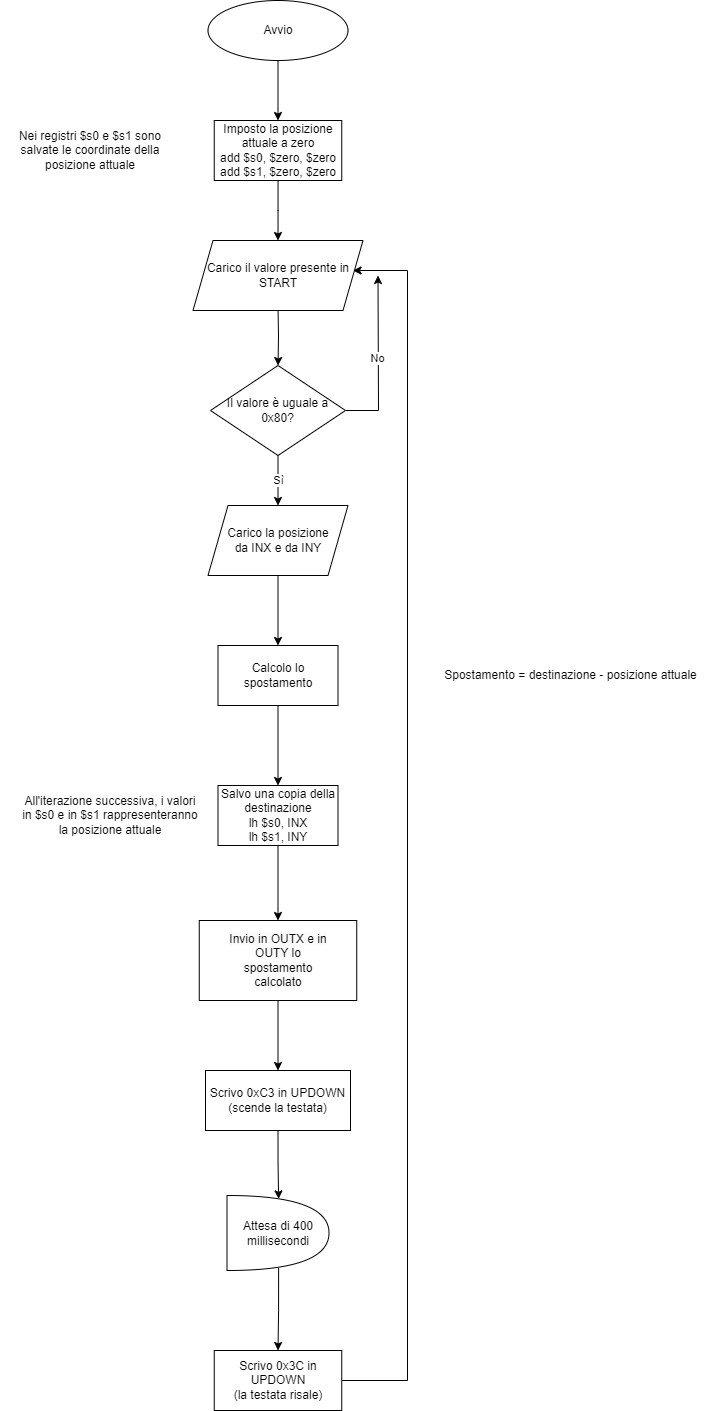

The diagram above was exported from draw.io. Its source (the exported page's mxGraphModel, read from the mxfile embedded in the PNG):
<mxGraphModel dx="1635" dy="445" grid="1" gridSize="10" guides="1" tooltips="1" connect="1" arrows="1" fold="1" page="1" pageScale="1" pageWidth="827" pageHeight="1169" math="0" shadow="0">
  <root>
    <mxCell id="WIyWlLk6GJQsqaUBKTNV-0" />
    <mxCell id="WIyWlLk6GJQsqaUBKTNV-1" parent="WIyWlLk6GJQsqaUBKTNV-0" />
    <mxCell id="_8hUu4ZeELuZ0TlxPK5I-4" value="" style="edgeStyle=orthogonalEdgeStyle;rounded=0;orthogonalLoop=1;jettySize=auto;html=1;exitX=0.5;exitY=1;exitDx=0;exitDy=0;" parent="WIyWlLk6GJQsqaUBKTNV-1" target="_8hUu4ZeELuZ0TlxPK5I-3" edge="1">
      <mxGeometry relative="1" as="geometry">
        <mxPoint x="227.5" y="395" as="sourcePoint" />
      </mxGeometry>
    </mxCell>
    <mxCell id="_8hUu4ZeELuZ0TlxPK5I-6" value="Sì" style="edgeStyle=orthogonalEdgeStyle;rounded=0;orthogonalLoop=1;jettySize=auto;html=1;entryX=0.5;entryY=0;entryDx=0;entryDy=0;" parent="WIyWlLk6GJQsqaUBKTNV-1" source="_8hUu4ZeELuZ0TlxPK5I-3" target="F_Cciazn6GlouI1WBQhl-7" edge="1">
      <mxGeometry relative="1" as="geometry">
        <mxPoint x="227.5" y="595" as="targetPoint" />
      </mxGeometry>
    </mxCell>
    <mxCell id="F_Cciazn6GlouI1WBQhl-5" style="edgeStyle=orthogonalEdgeStyle;rounded=0;orthogonalLoop=1;jettySize=auto;html=1;" edge="1" parent="WIyWlLk6GJQsqaUBKTNV-1" source="_8hUu4ZeELuZ0TlxPK5I-3">
      <mxGeometry relative="1" as="geometry">
        <mxPoint x="327.5" y="364.99999999999994" as="targetPoint" />
      </mxGeometry>
    </mxCell>
    <mxCell id="F_Cciazn6GlouI1WBQhl-6" value="No" style="edgeLabel;html=1;align=center;verticalAlign=middle;resizable=0;points=[];" vertex="1" connectable="0" parent="F_Cciazn6GlouI1WBQhl-5">
      <mxGeometry x="0.0159" y="1" relative="1" as="geometry">
        <mxPoint as="offset" />
      </mxGeometry>
    </mxCell>
    <mxCell id="_8hUu4ZeELuZ0TlxPK5I-3" value="Il valore è uguale a 0x80?" style="rhombus;whiteSpace=wrap;html=1;rounded=0;" parent="WIyWlLk6GJQsqaUBKTNV-1" vertex="1">
      <mxGeometry x="160" y="455" width="135" height="90" as="geometry" />
    </mxCell>
    <mxCell id="_8hUu4ZeELuZ0TlxPK5I-10" value="" style="edgeStyle=orthogonalEdgeStyle;rounded=0;orthogonalLoop=1;jettySize=auto;html=1;exitX=0.5;exitY=1;exitDx=0;exitDy=0;" parent="WIyWlLk6GJQsqaUBKTNV-1" source="F_Cciazn6GlouI1WBQhl-7" target="_8hUu4ZeELuZ0TlxPK5I-9" edge="1">
      <mxGeometry relative="1" as="geometry">
        <mxPoint x="227.5" y="655" as="sourcePoint" />
      </mxGeometry>
    </mxCell>
    <mxCell id="_8hUu4ZeELuZ0TlxPK5I-12" value="" style="edgeStyle=orthogonalEdgeStyle;rounded=0;orthogonalLoop=1;jettySize=auto;html=1;" parent="WIyWlLk6GJQsqaUBKTNV-1" source="_8hUu4ZeELuZ0TlxPK5I-9" target="_8hUu4ZeELuZ0TlxPK5I-11" edge="1">
      <mxGeometry relative="1" as="geometry" />
    </mxCell>
    <mxCell id="_8hUu4ZeELuZ0TlxPK5I-9" value="Calcolo lo spostamento" style="whiteSpace=wrap;html=1;rounded=0;" parent="WIyWlLk6GJQsqaUBKTNV-1" vertex="1">
      <mxGeometry x="167.5" y="735" width="120" height="60" as="geometry" />
    </mxCell>
    <mxCell id="_8hUu4ZeELuZ0TlxPK5I-14" value="" style="edgeStyle=orthogonalEdgeStyle;rounded=0;orthogonalLoop=1;jettySize=auto;html=1;entryX=0.5;entryY=0;entryDx=0;entryDy=0;" parent="WIyWlLk6GJQsqaUBKTNV-1" source="_8hUu4ZeELuZ0TlxPK5I-11" target="F_Cciazn6GlouI1WBQhl-21" edge="1">
      <mxGeometry relative="1" as="geometry">
        <mxPoint x="227.5" y="1015" as="targetPoint" />
      </mxGeometry>
    </mxCell>
    <mxCell id="_8hUu4ZeELuZ0TlxPK5I-11" value="Salvo una copia della destinazione&lt;br&gt;lh $s0, INX&lt;br&gt;lh $s1, INY" style="whiteSpace=wrap;html=1;rounded=0;" parent="WIyWlLk6GJQsqaUBKTNV-1" vertex="1">
      <mxGeometry x="167.5" y="875" width="120" height="60" as="geometry" />
    </mxCell>
    <mxCell id="_8hUu4ZeELuZ0TlxPK5I-16" value="" style="edgeStyle=orthogonalEdgeStyle;rounded=0;orthogonalLoop=1;jettySize=auto;html=1;exitX=0.5;exitY=1;exitDx=0;exitDy=0;entryX=0.5;entryY=0;entryDx=0;entryDy=0;" parent="WIyWlLk6GJQsqaUBKTNV-1" source="F_Cciazn6GlouI1WBQhl-21" target="F_Cciazn6GlouI1WBQhl-18" edge="1">
      <mxGeometry relative="1" as="geometry">
        <mxPoint x="227.5" y="1085" as="sourcePoint" />
        <mxPoint x="227.5" y="1155" as="targetPoint" />
      </mxGeometry>
    </mxCell>
    <mxCell id="_8hUu4ZeELuZ0TlxPK5I-18" value="" style="edgeStyle=orthogonalEdgeStyle;rounded=0;orthogonalLoop=1;jettySize=auto;html=1;entryX=0.506;entryY=0.045;entryDx=0;entryDy=0;entryPerimeter=0;exitX=0.5;exitY=1;exitDx=0;exitDy=0;" parent="WIyWlLk6GJQsqaUBKTNV-1" source="F_Cciazn6GlouI1WBQhl-18" target="F_Cciazn6GlouI1WBQhl-0" edge="1">
      <mxGeometry relative="1" as="geometry">
        <mxPoint x="227.5" y="1225" as="sourcePoint" />
        <mxPoint x="227.5" y="1275" as="targetPoint" />
      </mxGeometry>
    </mxCell>
    <mxCell id="_8hUu4ZeELuZ0TlxPK5I-20" value="" style="edgeStyle=orthogonalEdgeStyle;rounded=0;orthogonalLoop=1;jettySize=auto;html=1;exitX=0.506;exitY=0.967;exitDx=0;exitDy=0;exitPerimeter=0;entryX=0.5;entryY=0;entryDx=0;entryDy=0;" parent="WIyWlLk6GJQsqaUBKTNV-1" source="F_Cciazn6GlouI1WBQhl-0" target="F_Cciazn6GlouI1WBQhl-19" edge="1">
      <mxGeometry relative="1" as="geometry">
        <mxPoint x="247.5" y="1385" as="sourcePoint" />
        <mxPoint x="227.5" y="1435" as="targetPoint" />
      </mxGeometry>
    </mxCell>
    <mxCell id="_8hUu4ZeELuZ0TlxPK5I-21" style="edgeStyle=orthogonalEdgeStyle;rounded=0;orthogonalLoop=1;jettySize=auto;html=1;entryX=0.941;entryY=0.5;entryDx=0;entryDy=0;entryPerimeter=0;exitX=1;exitY=0.5;exitDx=0;exitDy=0;" parent="WIyWlLk6GJQsqaUBKTNV-1" source="F_Cciazn6GlouI1WBQhl-19" edge="1">
      <mxGeometry relative="1" as="geometry">
        <mxPoint x="302.4699999999998" y="360" as="targetPoint" />
        <Array as="points">
          <mxPoint x="357" y="1470" />
          <mxPoint x="357" y="360" />
        </Array>
        <mxPoint x="297.5" y="1475" as="sourcePoint" />
      </mxGeometry>
    </mxCell>
    <mxCell id="_8hUu4ZeELuZ0TlxPK5I-22" value="Spostamento = destinazione - posizione attuale" style="text;html=1;align=center;verticalAlign=middle;resizable=0;points=[];autosize=1;strokeColor=none;fillColor=none;" parent="WIyWlLk6GJQsqaUBKTNV-1" vertex="1">
      <mxGeometry x="380" y="750" width="280" height="30" as="geometry" />
    </mxCell>
    <mxCell id="F_Cciazn6GlouI1WBQhl-0" value="Attesa di 400 millisecondi" style="shape=or;whiteSpace=wrap;html=1;" vertex="1" parent="WIyWlLk6GJQsqaUBKTNV-1">
      <mxGeometry x="176.5" y="1285" width="102" height="75" as="geometry" />
    </mxCell>
    <mxCell id="F_Cciazn6GlouI1WBQhl-2" value="Carico il valore presente in START" style="shape=parallelogram;perimeter=parallelogramPerimeter;whiteSpace=wrap;html=1;fixedSize=1;" vertex="1" parent="WIyWlLk6GJQsqaUBKTNV-1">
      <mxGeometry x="142.5" y="330" width="170" height="70" as="geometry" />
    </mxCell>
    <mxCell id="F_Cciazn6GlouI1WBQhl-7" value="Carico la posizione&lt;br&gt;da INX e da INY" style="shape=parallelogram;perimeter=parallelogramPerimeter;whiteSpace=wrap;html=1;fixedSize=1;" vertex="1" parent="WIyWlLk6GJQsqaUBKTNV-1">
      <mxGeometry x="157.5" y="595" width="140" height="70" as="geometry" />
    </mxCell>
    <mxCell id="F_Cciazn6GlouI1WBQhl-14" style="edgeStyle=orthogonalEdgeStyle;rounded=0;orthogonalLoop=1;jettySize=auto;html=1;entryX=0.5;entryY=0;entryDx=0;entryDy=0;" edge="1" parent="WIyWlLk6GJQsqaUBKTNV-1" source="F_Cciazn6GlouI1WBQhl-8" target="F_Cciazn6GlouI1WBQhl-13">
      <mxGeometry relative="1" as="geometry" />
    </mxCell>
    <mxCell id="F_Cciazn6GlouI1WBQhl-8" value="Avvio" style="ellipse;whiteSpace=wrap;html=1;" vertex="1" parent="WIyWlLk6GJQsqaUBKTNV-1">
      <mxGeometry x="157.5" y="90" width="140" height="60" as="geometry" />
    </mxCell>
    <mxCell id="F_Cciazn6GlouI1WBQhl-15" style="edgeStyle=orthogonalEdgeStyle;rounded=0;orthogonalLoop=1;jettySize=auto;html=1;entryX=0.5;entryY=0;entryDx=0;entryDy=0;" edge="1" parent="WIyWlLk6GJQsqaUBKTNV-1" source="F_Cciazn6GlouI1WBQhl-13" target="F_Cciazn6GlouI1WBQhl-2">
      <mxGeometry relative="1" as="geometry" />
    </mxCell>
    <mxCell id="F_Cciazn6GlouI1WBQhl-13" value="Imposto la posizione attuale a zero&lt;br&gt;add $s0, $zero, $zero&lt;br&gt;add $s1, $zero, $zero" style="rounded=0;whiteSpace=wrap;html=1;" vertex="1" parent="WIyWlLk6GJQsqaUBKTNV-1">
      <mxGeometry x="163.75" y="210" width="127.5" height="60" as="geometry" />
    </mxCell>
    <mxCell id="F_Cciazn6GlouI1WBQhl-16" value="All'iterazione successiva, i valori in $s0 e in $s1 rappresenteranno la posizione attuale" style="text;html=1;strokeColor=none;fillColor=none;align=center;verticalAlign=middle;whiteSpace=wrap;rounded=0;" vertex="1" parent="WIyWlLk6GJQsqaUBKTNV-1">
      <mxGeometry x="-30" y="875" width="180" height="60" as="geometry" />
    </mxCell>
    <mxCell id="F_Cciazn6GlouI1WBQhl-17" value="Nei registri $s0 e $s1 sono salvate le coordinate della posizione attuale" style="text;html=1;strokeColor=none;fillColor=none;align=center;verticalAlign=middle;whiteSpace=wrap;rounded=0;" vertex="1" parent="WIyWlLk6GJQsqaUBKTNV-1">
      <mxGeometry x="-50" y="210" width="180" height="60" as="geometry" />
    </mxCell>
    <mxCell id="F_Cciazn6GlouI1WBQhl-18" value="Scrivo 0xC3 in UPDOWN (scende la testata)" style="rounded=0;whiteSpace=wrap;html=1;" vertex="1" parent="WIyWlLk6GJQsqaUBKTNV-1">
      <mxGeometry x="155" y="1160" width="145" height="60" as="geometry" />
    </mxCell>
    <mxCell id="F_Cciazn6GlouI1WBQhl-19" value="Scrivo 0x3C in UPDOWN&lt;br style=&quot;border-color: var(--border-color);&quot;&gt;(la testata risale)" style="rounded=0;whiteSpace=wrap;html=1;" vertex="1" parent="WIyWlLk6GJQsqaUBKTNV-1">
      <mxGeometry x="163.75" y="1440" width="127.5" height="60" as="geometry" />
    </mxCell>
    <mxCell id="F_Cciazn6GlouI1WBQhl-21" value="&lt;span style=&quot;color: rgb(0, 0, 0); font-family: Helvetica; font-size: 12px; font-style: normal; font-variant-ligatures: normal; font-variant-caps: normal; font-weight: 400; letter-spacing: normal; orphans: 2; text-align: center; text-indent: 0px; text-transform: none; widows: 2; word-spacing: 0px; -webkit-text-stroke-width: 0px; background-color: rgb(251, 251, 251); text-decoration-thickness: initial; text-decoration-style: initial; text-decoration-color: initial; float: none; display: inline !important;&quot;&gt;Invio in OUTX e in&lt;/span&gt;&lt;br style=&quot;border-color: var(--border-color); color: rgb(0, 0, 0); font-family: Helvetica; font-size: 12px; font-style: normal; font-variant-ligatures: normal; font-variant-caps: normal; font-weight: 400; letter-spacing: normal; orphans: 2; text-align: center; text-indent: 0px; text-transform: none; widows: 2; word-spacing: 0px; -webkit-text-stroke-width: 0px; text-decoration-thickness: initial; text-decoration-style: initial; text-decoration-color: initial;&quot;&gt;&lt;span style=&quot;color: rgb(0, 0, 0); font-family: Helvetica; font-size: 12px; font-style: normal; font-variant-ligatures: normal; font-variant-caps: normal; font-weight: 400; letter-spacing: normal; orphans: 2; text-align: center; text-indent: 0px; text-transform: none; widows: 2; word-spacing: 0px; -webkit-text-stroke-width: 0px; background-color: rgb(251, 251, 251); text-decoration-thickness: initial; text-decoration-style: initial; text-decoration-color: initial; float: none; display: inline !important;&quot;&gt;OUTY lo&lt;/span&gt;&lt;br style=&quot;border-color: var(--border-color); color: rgb(0, 0, 0); font-family: Helvetica; font-size: 12px; font-style: normal; font-variant-ligatures: normal; font-variant-caps: normal; font-weight: 400; letter-spacing: normal; orphans: 2; text-align: center; text-indent: 0px; text-transform: none; widows: 2; word-spacing: 0px; -webkit-text-stroke-width: 0px; text-decoration-thickness: initial; text-decoration-style: initial; text-decoration-color: initial;&quot;&gt;&lt;span style=&quot;color: rgb(0, 0, 0); font-family: Helvetica; font-size: 12px; font-style: normal; font-variant-ligatures: normal; font-variant-caps: normal; font-weight: 400; letter-spacing: normal; orphans: 2; text-align: center; text-indent: 0px; text-transform: none; widows: 2; word-spacing: 0px; -webkit-text-stroke-width: 0px; background-color: rgb(251, 251, 251); text-decoration-thickness: initial; text-decoration-style: initial; text-decoration-color: initial; float: none; display: inline !important;&quot;&gt;spostamento&lt;/span&gt;&lt;br style=&quot;border-color: var(--border-color); color: rgb(0, 0, 0); font-family: Helvetica; font-size: 12px; font-style: normal; font-variant-ligatures: normal; font-variant-caps: normal; font-weight: 400; letter-spacing: normal; orphans: 2; text-align: center; text-indent: 0px; text-transform: none; widows: 2; word-spacing: 0px; -webkit-text-stroke-width: 0px; text-decoration-thickness: initial; text-decoration-style: initial; text-decoration-color: initial;&quot;&gt;&lt;span style=&quot;color: rgb(0, 0, 0); font-family: Helvetica; font-size: 12px; font-style: normal; font-variant-ligatures: normal; font-variant-caps: normal; font-weight: 400; letter-spacing: normal; orphans: 2; text-align: center; text-indent: 0px; text-transform: none; widows: 2; word-spacing: 0px; -webkit-text-stroke-width: 0px; background-color: rgb(251, 251, 251); text-decoration-thickness: initial; text-decoration-style: initial; text-decoration-color: initial; float: none; display: inline !important;&quot;&gt;calcolato&lt;/span&gt;" style="rounded=0;whiteSpace=wrap;html=1;" vertex="1" parent="WIyWlLk6GJQsqaUBKTNV-1">
      <mxGeometry x="148.75" y="1010" width="157.5" height="80" as="geometry" />
    </mxCell>
  </root>
</mxGraphModel>